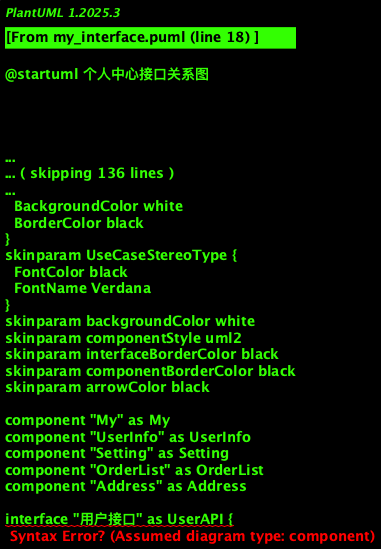

The diagram above was rendered by PlantUML. Its source (embedded in the PNG):
@startuml 个人中心接口关系图

!theme plain
skinparam backgroundColor white
skinparam componentStyle uml2
skinparam interfaceBorderColor black
skinparam componentBorderColor black
skinparam arrowColor black

' 前端组件
component "My" as My
component "UserInfo" as UserInfo
component "Setting" as Setting
component "OrderList" as OrderList
component "Address" as Address

' API接口
interface "用户接口" as UserAPI {
  getUserInfoApi()
  updateUserInfoApi()
  logoutApi()
}

interface "反馈接口" as FeedbackAPI {
  submitFeedbackApi()
}

interface "订单接口" as OrderAPI {
  getLatestOrderApi()
}

' 后端服务
component "用户服务" as UserService {
  [用户信息管理]
  [账户管理]
}

component "反馈服务" as FeedbackService {
  [反馈管理]
}

component "订单服务" as OrderService {
  [订单管理]
}

database "用户数据库" as UserDB
database "反馈数据库" as FeedbackDB
database "订单数据库" as OrderDB

' 连接关系
My --> UserAPI : 获取用户信息/登出
My --> FeedbackAPI : 提交反馈/投诉
My --> OrderAPI : 获取最新订单
UserInfo --> UserAPI : 获取/更新用户信息
Setting --> UserAPI : 修改用户信息

UserAPI --> UserService
FeedbackAPI --> FeedbackService
OrderAPI --> OrderService

UserService --> UserDB
FeedbackService --> FeedbackDB
OrderService --> OrderDB

' 组件间关系
My --> UserInfo : 查看用户信息
My --> Setting : 进入设置
My --> OrderList : 查看全部订单
My --> Address : 管理收货地址

footer "美俊外卖系统 - 个人中心接口关系图"

@enduml